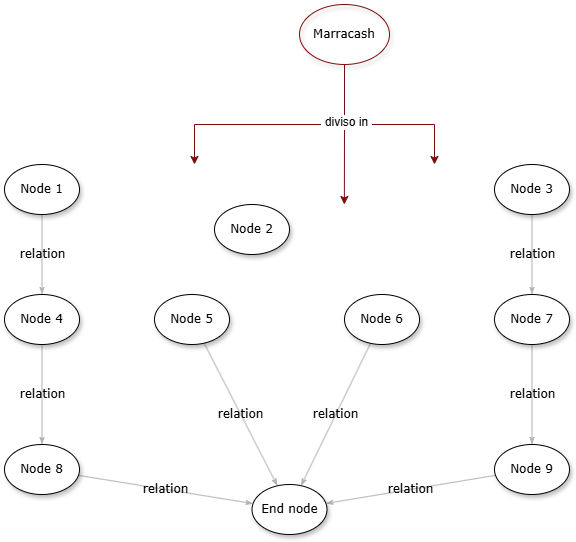

The diagram above was exported from draw.io. Its source (the exported page's mxGraphModel, read from the mxfile embedded in the PNG):
<mxGraphModel dx="925" dy="545" grid="1" gridSize="10" guides="1" tooltips="1" connect="1" arrows="1" fold="1" page="1" pageScale="1" pageWidth="1100" pageHeight="850" background="none" math="0" shadow="0">
  <root>
    <mxCell id="0" />
    <mxCell id="1" parent="0" />
    <mxCell id="1ea317790d2ca983-1" value="Marracash" style="ellipse;whiteSpace=wrap;html=1;rounded=0;shadow=1;comic=0;labelBackgroundColor=none;strokeWidth=1;fontFamily=Verdana;fontSize=12;align=center;strokeColor=#7A0E0E;fontColor=#000000;fillStyle=auto;fillColor=none;flipH=1;flipV=1;" parent="1" vertex="1">
      <mxGeometry x="505" y="30" width="90" height="60" as="geometry" />
    </mxCell>
    <mxCell id="1ea317790d2ca983-2" value="&lt;span&gt;Node 2&lt;/span&gt;" style="ellipse;whiteSpace=wrap;html=1;rounded=0;shadow=1;comic=0;labelBackgroundColor=none;strokeWidth=1;fontFamily=Verdana;fontSize=12;align=center;" parent="1" vertex="1">
      <mxGeometry x="420" y="230" width="75" height="50" as="geometry" />
    </mxCell>
    <mxCell id="1ea317790d2ca983-15" value="relation" style="edgeStyle=none;rounded=1;html=1;labelBackgroundColor=none;startArrow=none;startFill=0;startSize=5;endArrow=classicThin;endFill=1;endSize=5;jettySize=auto;orthogonalLoop=1;strokeColor=#B3B3B3;strokeWidth=1;fontFamily=Verdana;fontSize=12" parent="1" source="1ea317790d2ca983-3" target="1ea317790d2ca983-4" edge="1">
      <mxGeometry relative="1" as="geometry" />
    </mxCell>
    <mxCell id="1ea317790d2ca983-3" value="&lt;span&gt;Node 3&lt;/span&gt;" style="ellipse;whiteSpace=wrap;html=1;rounded=0;shadow=1;comic=0;labelBackgroundColor=none;strokeWidth=1;fontFamily=Verdana;fontSize=12;align=center;" parent="1" vertex="1">
      <mxGeometry x="700" y="190" width="75" height="50" as="geometry" />
    </mxCell>
    <mxCell id="1ea317790d2ca983-16" value="relation" style="edgeStyle=none;rounded=1;html=1;labelBackgroundColor=none;startArrow=none;startFill=0;startSize=5;endArrow=classicThin;endFill=1;endSize=5;jettySize=auto;orthogonalLoop=1;strokeColor=#B3B3B3;strokeWidth=1;fontFamily=Verdana;fontSize=12" parent="1" source="1ea317790d2ca983-4" target="1ea317790d2ca983-5" edge="1">
      <mxGeometry relative="1" as="geometry" />
    </mxCell>
    <mxCell id="1ea317790d2ca983-4" value="&lt;span&gt;Node 7&lt;/span&gt;" style="ellipse;whiteSpace=wrap;html=1;rounded=0;shadow=1;comic=0;labelBackgroundColor=none;strokeWidth=1;fontFamily=Verdana;fontSize=12;align=center;" parent="1" vertex="1">
      <mxGeometry x="700" y="320" width="75" height="50" as="geometry" />
    </mxCell>
    <mxCell id="1ea317790d2ca983-17" value="relation" style="edgeStyle=none;rounded=1;html=1;labelBackgroundColor=none;startArrow=none;startFill=0;startSize=5;endArrow=classicThin;endFill=1;endSize=5;jettySize=auto;orthogonalLoop=1;strokeColor=#B3B3B3;strokeWidth=1;fontFamily=Verdana;fontSize=12" parent="1" source="1ea317790d2ca983-5" target="1ea317790d2ca983-8" edge="1">
      <mxGeometry relative="1" as="geometry" />
    </mxCell>
    <mxCell id="1ea317790d2ca983-5" value="&lt;span&gt;Node 9&lt;/span&gt;" style="ellipse;whiteSpace=wrap;html=1;rounded=0;shadow=1;comic=0;labelBackgroundColor=none;strokeWidth=1;fontFamily=Verdana;fontSize=12;align=center;" parent="1" vertex="1">
      <mxGeometry x="700" y="470" width="75" height="50" as="geometry" />
    </mxCell>
    <mxCell id="1ea317790d2ca983-23" value="relation" style="edgeStyle=none;rounded=1;html=1;labelBackgroundColor=none;startArrow=none;startFill=0;startSize=5;endArrow=classicThin;endFill=1;endSize=5;jettySize=auto;orthogonalLoop=1;strokeColor=#B3B3B3;strokeWidth=1;fontFamily=Verdana;fontSize=12" parent="1" source="1ea317790d2ca983-6" target="1ea317790d2ca983-8" edge="1">
      <mxGeometry relative="1" as="geometry" />
    </mxCell>
    <mxCell id="1ea317790d2ca983-6" value="&lt;span&gt;Node 6&lt;/span&gt;" style="ellipse;whiteSpace=wrap;html=1;rounded=0;shadow=1;comic=0;labelBackgroundColor=none;strokeWidth=1;fontFamily=Verdana;fontSize=12;align=center;" parent="1" vertex="1">
      <mxGeometry x="550" y="320" width="75" height="50" as="geometry" />
    </mxCell>
    <mxCell id="1ea317790d2ca983-24" value="relation" style="edgeStyle=none;rounded=1;html=1;labelBackgroundColor=none;startArrow=none;startFill=0;startSize=5;endArrow=classicThin;endFill=1;endSize=5;jettySize=auto;orthogonalLoop=1;strokeColor=#B3B3B3;strokeWidth=1;fontFamily=Verdana;fontSize=12" parent="1" source="1ea317790d2ca983-7" target="1ea317790d2ca983-8" edge="1">
      <mxGeometry relative="1" as="geometry" />
    </mxCell>
    <mxCell id="1ea317790d2ca983-7" value="&lt;span&gt;Node 5&lt;/span&gt;" style="ellipse;whiteSpace=wrap;html=1;rounded=0;shadow=1;comic=0;labelBackgroundColor=none;strokeWidth=1;fontFamily=Verdana;fontSize=12;align=center;" parent="1" vertex="1">
      <mxGeometry x="360" y="320" width="75" height="50" as="geometry" />
    </mxCell>
    <mxCell id="1ea317790d2ca983-8" value="End node" style="ellipse;whiteSpace=wrap;html=1;rounded=0;shadow=1;comic=0;labelBackgroundColor=none;strokeWidth=1;fontFamily=Verdana;fontSize=12;align=center;" parent="1" vertex="1">
      <mxGeometry x="457.5" y="510" width="75" height="50" as="geometry" />
    </mxCell>
    <mxCell id="1ea317790d2ca983-19" value="relation" style="edgeStyle=none;rounded=1;html=1;labelBackgroundColor=none;startArrow=none;startFill=0;startSize=5;endArrow=classicThin;endFill=1;endSize=5;jettySize=auto;orthogonalLoop=1;strokeColor=#B3B3B3;strokeWidth=1;fontFamily=Verdana;fontSize=12" parent="1" source="1ea317790d2ca983-9" target="1ea317790d2ca983-10" edge="1">
      <mxGeometry relative="1" as="geometry" />
    </mxCell>
    <mxCell id="1ea317790d2ca983-9" value="Node 1" style="ellipse;whiteSpace=wrap;html=1;rounded=0;shadow=1;comic=0;labelBackgroundColor=none;strokeWidth=1;fontFamily=Verdana;fontSize=12;align=center;" parent="1" vertex="1">
      <mxGeometry x="210" y="190" width="75" height="50" as="geometry" />
    </mxCell>
    <mxCell id="1ea317790d2ca983-20" value="relation" style="edgeStyle=none;rounded=1;html=1;labelBackgroundColor=none;startArrow=none;startFill=0;startSize=5;endArrow=classicThin;endFill=1;endSize=5;jettySize=auto;orthogonalLoop=1;strokeColor=#B3B3B3;strokeWidth=1;fontFamily=Verdana;fontSize=12" parent="1" source="1ea317790d2ca983-10" target="1ea317790d2ca983-11" edge="1">
      <mxGeometry relative="1" as="geometry" />
    </mxCell>
    <mxCell id="1ea317790d2ca983-10" value="&lt;span&gt;Node 4&lt;/span&gt;" style="ellipse;whiteSpace=wrap;html=1;rounded=0;shadow=1;comic=0;labelBackgroundColor=none;strokeWidth=1;fontFamily=Verdana;fontSize=12;align=center;" parent="1" vertex="1">
      <mxGeometry x="210" y="320" width="75" height="50" as="geometry" />
    </mxCell>
    <mxCell id="1ea317790d2ca983-18" value="relation" style="edgeStyle=none;rounded=1;html=1;labelBackgroundColor=none;startArrow=none;startFill=0;startSize=5;endArrow=classicThin;endFill=1;endSize=5;jettySize=auto;orthogonalLoop=1;strokeColor=#B3B3B3;strokeWidth=1;fontFamily=Verdana;fontSize=12" parent="1" source="1ea317790d2ca983-11" target="1ea317790d2ca983-8" edge="1">
      <mxGeometry relative="1" as="geometry" />
    </mxCell>
    <mxCell id="1ea317790d2ca983-11" value="&lt;span&gt;Node 8&lt;/span&gt;" style="ellipse;whiteSpace=wrap;html=1;rounded=0;shadow=1;comic=0;labelBackgroundColor=none;strokeWidth=1;fontFamily=Verdana;fontSize=12;align=center;" parent="1" vertex="1">
      <mxGeometry x="210" y="470" width="75" height="50" as="geometry" />
    </mxCell>
    <mxCell id="QVir5_V6GlLfUcTq36U4-13" value="" style="endArrow=classic;html=1;rounded=0;exitX=0.5;exitY=1;exitDx=0;exitDy=0;strokeColor=#7A0E0E;" edge="1" parent="1" source="1ea317790d2ca983-1">
      <mxGeometry width="50" height="50" relative="1" as="geometry">
        <mxPoint x="440" y="200" as="sourcePoint" />
        <mxPoint x="400" y="190" as="targetPoint" />
        <Array as="points">
          <mxPoint x="550" y="150" />
          <mxPoint x="400" y="150" />
        </Array>
      </mxGeometry>
    </mxCell>
    <mxCell id="QVir5_V6GlLfUcTq36U4-14" value="" style="endArrow=classic;html=1;rounded=0;exitX=0.5;exitY=1;exitDx=0;exitDy=0;fontColor=#7A0E0E;strokeColor=#7A0E0E;" edge="1" parent="1" source="1ea317790d2ca983-1">
      <mxGeometry width="50" height="50" relative="1" as="geometry">
        <mxPoint x="595" y="160" as="sourcePoint" />
        <mxPoint x="640" y="190" as="targetPoint" />
        <Array as="points">
          <mxPoint x="550" y="150" />
          <mxPoint x="640" y="150" />
        </Array>
      </mxGeometry>
    </mxCell>
    <mxCell id="QVir5_V6GlLfUcTq36U4-3" style="edgeStyle=orthogonalEdgeStyle;rounded=0;orthogonalLoop=1;jettySize=auto;html=1;exitX=0.5;exitY=1;exitDx=0;exitDy=0;strokeColor=#7A0E0E;" edge="1" parent="1" source="1ea317790d2ca983-1">
      <mxGeometry relative="1" as="geometry">
        <mxPoint x="549.8571428571429" y="230" as="targetPoint" />
        <Array as="points">
          <mxPoint x="550" y="150" />
          <mxPoint x="550" y="150" />
        </Array>
      </mxGeometry>
    </mxCell>
    <mxCell id="QVir5_V6GlLfUcTq36U4-4" value="&amp;nbsp;diviso in&amp;nbsp;" style="edgeLabel;html=1;align=center;verticalAlign=middle;resizable=0;points=[];fontSize=12;fontColor=#000000;" vertex="1" connectable="0" parent="QVir5_V6GlLfUcTq36U4-3">
      <mxGeometry x="-0.1801" y="1" relative="1" as="geometry">
        <mxPoint as="offset" />
      </mxGeometry>
    </mxCell>
  </root>
</mxGraphModel>